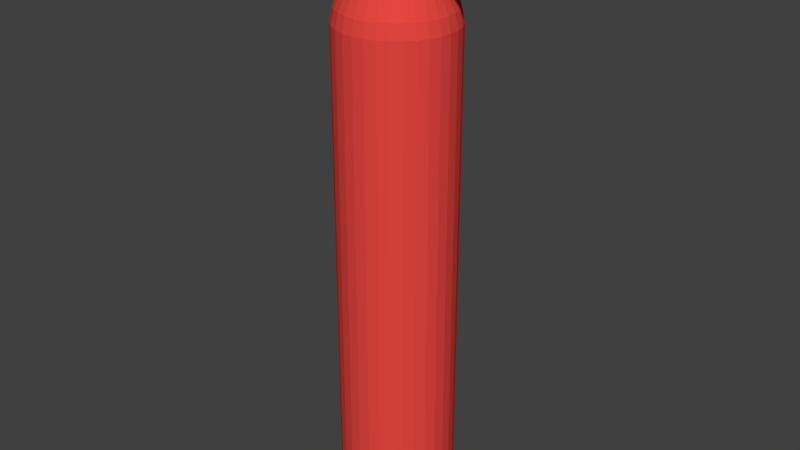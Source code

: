 # Source: Fire.blend  (saved by Blender 2.75.0; exported with 4.5.12 LTS)
import bpy
from mathutils import Matrix  # noqa: F401  (used for matrix-valued properties, if any)

bpy.ops.wm.read_factory_settings(use_empty=True)
scene = bpy.context.scene
scene.name = 'Scene'

# ---- collections
col_collection_1 = bpy.data.collections.new('Collection 1'); scene.collection.children.link(col_collection_1)

# ---- materials (node trees are filled in below, after node groups)
mat_fire_base = bpy.data.materials.new('Fire_Base')
mat_fire_base.alpha_threshold = 0.0
mat_fire_base.use_transparent_shadow = False
mat_fire_base.diffuse_color = (0.8, 0.0621, 0.05222, 1.0)
mat_fire_base.roughness = 0.5
mat_fire_platic = bpy.data.materials.new('Fire_Platic')
mat_fire_platic.alpha_threshold = 0.0
mat_fire_platic.use_transparent_shadow = False
mat_fire_platic.diffuse_color = (0.0, 0.0, 0.0, 1.0)
mat_fire_platic.roughness = 0.5

# ---- material node trees

# ---- world
world_world = bpy.data.worlds.new('World'); scene.world = world_world
world_world.color = (0.05088, 0.05088, 0.05088)
world_world.use_sun_shadow = False
world_world.sun_shadow_jitter_overblur = 0.0
world_world.cycles.sampling_method = 'MANUAL'
world_world.cycles.sample_map_resolution = 256

# ---- meshes
me_circle = bpy.data.meshes.new('Circle')
me_circle.from_pydata([(0.0, 0.25, 0.0), (-0.04877, 0.2452, 0.0), (-0.09567, 0.231, 0.0), (-0.1389, 0.2079, 0.0), (-0.1768, 0.1768, 0.0), (-0.2079, 0.1389, 0.0), (-0.231, 0.09567, 0.0), (-0.2452, 0.04877, 0.0), (-0.25, 1.887e-08, 0.0), (-0.2452, -0.04877, 0.0), (-0.231, -0.09567, 0.0), (-0.2079, -0.1389, 0.0), (-0.1768, -0.1768, 0.0), (-0.1389, -0.2079, 0.0), (-0.09567, -0.231, 0.0), (-0.04877, -0.2452, 0.0), (8.146e-08, -0.25, 0.0), (0.04877, -0.2452, 0.0), (0.09567, -0.231, 0.0), (0.1389, -0.2079, 0.0), (0.1768, -0.1768, 0.0), (0.2079, -0.1389, 0.0), (0.231, -0.09567, 0.0), (0.2452, -0.04877, 0.0), (0.25, 2.414e-07, 0.0), (0.2452, 0.04877, 0.0), (0.231, 0.09567, 0.0), (0.2079, 0.1389, 0.0), (0.1768, 0.1768, 0.0), (0.1389, 0.2079, 0.0), (0.09567, 0.231, 0.0), (0.04877, 0.2452, 0.0), (0.0, 0.25, 2.124), (-0.04877, 0.2452, 2.124), (-0.09567, 0.231, 2.124), (-0.1389, 0.2079, 2.124), (-0.1768, 0.1768, 2.124), (-0.2079, 0.1389, 2.124), (-0.231, 0.09567, 2.124), (-0.2452, 0.04877, 2.124), (-0.25, 1.887e-08, 2.124), (-0.2452, -0.04877, 2.124), (-0.231, -0.09567, 2.124), (-0.2079, -0.1389, 2.124), (-0.1768, -0.1768, 2.124), (-0.1389, -0.2079, 2.124), (-0.09567, -0.231, 2.124), (-0.04877, -0.2452, 2.124), (8.146e-08, -0.25, 2.124), (0.04877, -0.2452, 2.124), (0.09567, -0.231, 2.124), (0.1389, -0.2079, 2.124), (0.1768, -0.1768, 2.124), (0.2079, -0.1389, 2.124), (0.231, -0.09567, 2.124), (0.2452, -0.04877, 2.124), (0.25, 2.414e-07, 2.124), (0.2452, 0.04877, 2.124), (0.231, 0.09567, 2.124), (0.2079, 0.1389, 2.124), (0.1768, 0.1768, 2.124), (0.1389, 0.2079, 2.124), (0.09567, 0.231, 2.124), (0.04877, 0.2452, 2.124), (-0.02516, -0.02516, 2.536), (-0.02516, -0.02516, 2.413), (0.02516, 0.02516, 2.413), (-0.01977, 0.02958, 2.413), (0.01361, -0.03287, 2.413), (-0.03489, 0.006941, 2.413), (0.03489, -0.006941, 2.413), (0.03287, 0.01361, 2.413), (-0.006941, 0.03489, 2.413), (-1.401e-08, -0.03558, 2.413), (0.006941, 0.03489, 2.413), (0.02516, -0.02516, 2.413), (-0.03489, -0.006941, 2.413), (0.03489, 0.006941, 2.413), (-0.01361, -0.03287, 2.413), (-2.56e-08, 0.03558, 2.413), (0.01977, 0.02958, 2.413), (-0.02516, 0.02516, 2.413), (-0.03287, 0.01361, 2.413), (0.03287, -0.01361, 2.413), (-0.02958, -0.01977, 2.413), (0.02958, 0.01977, 2.413), (-0.01361, 0.03287, 2.413), (0.006941, -0.03489, 2.413), (0.01977, -0.02958, 2.413), (-0.03558, 6.387e-08, 2.413), (0.03558, 9.554e-08, 2.413), (-0.01977, -0.02958, 2.413), (-0.006941, -0.03489, 2.413), (0.01361, 0.03287, 2.413), (-0.02958, 0.01977, 2.413), (0.02958, -0.01977, 2.413), (-0.03287, -0.01361, 2.413), (-0.1674, -0.1674, 2.185), (-0.1365, -0.1365, 2.279), (-0.0728, -0.0728, 2.373), (0.2322, 0.04619, 2.185), (0.1893, 0.03765, 2.279), (0.101, 0.02009, 2.373), (-1.945e-09, 0.2368, 2.185), (-8.005e-09, 0.193, 2.279), (-1.784e-08, 0.103, 2.373), (0.09512, 0.0394, 2.373), (0.1783, 0.07385, 2.279), (0.2188, 0.09061, 2.185), (-0.0572, -0.08561, 2.373), (-0.1072, -0.1605, 2.279), (-0.1315, -0.1969, 2.185), (0.08561, 0.0572, 2.373), (0.1605, 0.1072, 2.279), (0.1969, 0.1315, 2.185), (-0.0394, -0.09512, 2.373), (-0.07385, -0.1783, 2.279), (-0.09061, -0.2188, 2.185), (-0.02009, 0.101, 2.373), (-0.03765, 0.1893, 2.279), (-0.04619, 0.2322, 2.185), (0.0728, 0.0728, 2.373), (0.1365, 0.1365, 2.279), (0.1674, 0.1674, 2.185), (-0.02009, -0.101, 2.373), (-0.03765, -0.1893, 2.279), (-0.04619, -0.2322, 2.185), (-0.0394, 0.09512, 2.373), (-0.07385, 0.1783, 2.279), (-0.09061, 0.2188, 2.185), (0.0572, 0.08561, 2.373), (0.1072, 0.1605, 2.279), (0.1315, 0.1969, 2.185), (1.571e-08, -0.103, 2.373), (5.488e-08, -0.193, 2.279), (7.521e-08, -0.2368, 2.185), (-0.0572, 0.08561, 2.373), (-0.1072, 0.1605, 2.279), (-0.1315, 0.1969, 2.185), (0.0394, 0.09512, 2.373), (0.07385, 0.1783, 2.279), (0.09061, 0.2188, 2.185), (0.02009, -0.101, 2.373), (0.03765, -0.1893, 2.279), (0.04619, -0.2322, 2.185), (-0.0728, 0.0728, 2.373), (-0.1365, 0.1365, 2.279), (-0.1674, 0.1674, 2.185), (0.02009, 0.101, 2.373), (0.03765, 0.1893, 2.279), (0.04619, 0.2322, 2.185), (0.0394, -0.09512, 2.373), (0.07385, -0.1783, 2.279), (0.09061, -0.2188, 2.185), (-0.08561, 0.0572, 2.373), (-0.1605, 0.1072, 2.279), (-0.1969, 0.1315, 2.185), (0.0572, -0.08561, 2.373), (0.1072, -0.1605, 2.279), (0.1315, -0.1969, 2.185), (-0.09512, 0.0394, 2.373), (-0.1783, 0.07385, 2.279), (-0.2188, 0.09061, 2.185), (0.0728, -0.0728, 2.373), (0.1365, -0.1365, 2.279), (0.1674, -0.1674, 2.185), (-0.101, 0.02009, 2.373), (-0.1893, 0.03765, 2.279), (-0.2322, 0.04619, 2.185), (0.08561, -0.0572, 2.373), (0.1605, -0.1072, 2.279), (0.1969, -0.1315, 2.185), (-0.103, 4.806e-08, 2.373), (-0.193, 2.905e-08, 2.279), (-0.2368, 2.003e-08, 2.185), (0.09512, -0.0394, 2.373), (0.1783, -0.07385, 2.279), (0.2188, -0.09061, 2.185), (-0.101, -0.02009, 2.373), (-0.1893, -0.03765, 2.279), (-0.2322, -0.04619, 2.185), (0.101, -0.02009, 2.373), (0.1893, -0.03765, 2.279), (0.2322, -0.04619, 2.185), (-0.09512, -0.0394, 2.373), (-0.1783, -0.07385, 2.279), (-0.2188, -0.09061, 2.185), (0.103, 1.397e-07, 2.373), (0.193, 2.008e-07, 2.279), (0.2368, 2.308e-07, 2.185), (-0.08561, -0.0572, 2.373), (-0.1605, -0.1072, 2.279), (-0.1969, -0.1315, 2.185), (0.02516, 0.02516, 2.536), (-0.01977, 0.02958, 2.536), (0.01361, -0.03287, 2.536), (-0.03489, 0.006941, 2.536), (0.03489, -0.006941, 2.536), (0.03287, 0.01361, 2.536), (-0.006941, 0.03489, 2.536), (-1.401e-08, -0.03558, 2.536), (0.006941, 0.03489, 2.536), (0.02516, -0.02516, 2.536), (-0.03489, -0.006941, 2.536), (0.03489, 0.006941, 2.536), (-0.01361, -0.03287, 2.536), (-2.56e-08, 0.03558, 2.536), (0.01977, 0.02958, 2.536), (-0.02516, 0.02516, 2.536), (-0.03287, 0.01361, 2.536), (0.03287, -0.01361, 2.536), (-0.02958, -0.01977, 2.536), (0.02958, 0.01977, 2.536), (-0.01361, 0.03287, 2.536), (0.006941, -0.03489, 2.536), (0.01977, -0.02958, 2.536), (-0.03558, 6.387e-08, 2.536), (0.03558, 9.554e-08, 2.536), (-0.01977, -0.02958, 2.536), (-0.006941, -0.03489, 2.536), (0.01361, 0.03287, 2.536), (-0.02958, 0.01977, 2.536), (0.02958, -0.01977, 2.536), (-0.03287, -0.01361, 2.536), (-0.03489, 0.006941, 2.454), (-0.03489, 0.006941, 2.495), (-0.03558, 6.387e-08, 2.495), (-0.03558, 6.387e-08, 2.454), (-0.01361, 0.03287, 2.454), (-0.01361, 0.03287, 2.495), (-0.01977, 0.02958, 2.495), (-0.01977, 0.02958, 2.454), (0.03287, -0.01361, 2.454), (0.03287, -0.01361, 2.495), (0.03489, -0.006941, 2.495), (0.03489, -0.006941, 2.454), (0.02958, 0.01977, 2.454), (0.02958, 0.01977, 2.495), (0.02516, 0.02516, 2.495), (0.02516, 0.02516, 2.454), (-2.56e-08, 0.03558, 2.454), (-2.56e-08, 0.03558, 2.495), (-0.006941, 0.03489, 2.495), (-0.006941, 0.03489, 2.454), (0.01977, -0.02958, 2.454), (0.01977, -0.02958, 2.495), (0.02516, -0.02516, 2.495), (0.02516, -0.02516, 2.454), (0.03558, 9.554e-08, 2.454), (0.03558, 9.554e-08, 2.495), (0.03489, 0.006941, 2.495), (0.03489, 0.006941, 2.454), (-0.03287, -0.01361, 2.454), (-0.03287, -0.01361, 2.495), (-0.02958, -0.01977, 2.495), (-0.02958, -0.01977, 2.454), (0.01361, 0.03287, 2.454), (0.01361, 0.03287, 2.495), (0.006941, 0.03489, 2.495), (0.006941, 0.03489, 2.454), (0.02958, -0.01977, 2.454), (0.02958, -0.01977, 2.495), (0.01977, 0.02958, 2.495), (0.01977, 0.02958, 2.454), (0.01361, -0.03287, 2.454), (0.01361, -0.03287, 2.495), (0.03287, 0.01361, 2.454), (0.03287, 0.01361, 2.495), (-1.401e-08, -0.03558, 2.454), (-1.401e-08, -0.03558, 2.495), (0.006941, -0.03489, 2.495), (0.006941, -0.03489, 2.454), (-0.03489, -0.006941, 2.454), (-0.03489, -0.006941, 2.495), (-0.01361, -0.03287, 2.454), (-0.01361, -0.03287, 2.495), (-0.006941, -0.03489, 2.495), (-0.006941, -0.03489, 2.454), (-0.03287, 0.01361, 2.454), (-0.03287, 0.01361, 2.495), (-0.02516, -0.02516, 2.495), (-0.02516, -0.02516, 2.454), (-0.01977, -0.02958, 2.454), (-0.01977, -0.02958, 2.495), (-0.02958, 0.01977, 2.454), (-0.02958, 0.01977, 2.495), (-0.02516, 0.02516, 2.495), (-0.02516, 0.02516, 2.454), (0.3997, -0.06539, 2.376), (0.3997, -0.06539, 2.573), (0.4095, -0.03334, 2.573), (0.4095, -0.03334, 2.376), (0.384, 0.09494, 2.376), (0.384, 0.09494, 2.573), (0.4128, 1.623e-07, 2.376), (0.4128, 1.623e-07, 2.573), (0.4095, 0.03334, 2.573), (0.4095, 0.03334, 2.376), (0.384, -0.09494, 2.376), (0.384, -0.09494, 2.573), (0.3997, 0.06539, 2.376), (0.3997, 0.06539, 2.573), (-0.2251, 0.02964, 2.454), (-0.2251, 0.02964, 2.495), (-0.2258, 0.0227, 2.495), (-0.2258, 0.0227, 2.454), (-0.2251, 0.01576, 2.454), (-0.2251, 0.01576, 2.495), (-0.223, 0.03632, 2.454), (-0.223, 0.03632, 2.495), (-0.3835, 0.04849, 2.279), (-0.3835, 0.04849, 2.309), (-0.384, 0.04337, 2.309), (-0.384, 0.04337, 2.279), (-0.3835, 0.03825, 2.279), (-0.3835, 0.03825, 2.309), (-0.382, 0.05341, 2.279), (-0.382, 0.05341, 2.309), (-0.3312, 0.03648, 2.337), (-0.2785, 0.02959, 2.396), (-0.2779, 0.03593, 2.396), (-0.3307, 0.04221, 2.337), (-0.3307, 0.03076, 2.337), (-0.2779, 0.02326, 2.396), (-0.276, 0.04201, 2.396), (-0.329, 0.04771, 2.337), (-0.3307, 0.03076, 2.371), (-0.2779, 0.02326, 2.433), (-0.2785, 0.02959, 2.433), (-0.3312, 0.03648, 2.371), (-0.3307, 0.04221, 2.371), (-0.2779, 0.03593, 2.433), (-0.329, 0.04771, 2.371), (-0.276, 0.04201, 2.433)], [], [(18, 17, 49, 50), (5, 4, 36, 37), (0, 31, 63, 32), (19, 18, 50, 51), (6, 5, 37, 38), (20, 19, 51, 52), (7, 6, 38, 39), (21, 20, 52, 53), (8, 7, 39, 40), (22, 21, 53, 54), (9, 8, 40, 41), (23, 22, 54, 55), (10, 9, 41, 42), (24, 23, 55, 56), (11, 10, 42, 43), (25, 24, 56, 57), (12, 11, 43, 44), (26, 25, 57, 58), (13, 12, 44, 45), (27, 26, 58, 59), (14, 13, 45, 46), (1, 0, 32, 33), (28, 27, 59, 60), (15, 14, 46, 47), (2, 1, 33, 34), (29, 28, 60, 61), (16, 15, 47, 48), (3, 2, 34, 35), (30, 29, 61, 62), (17, 16, 48, 49), (4, 3, 35, 36), (31, 30, 62, 63), (172, 166, 69, 89), (105, 148, 74, 79), (139, 130, 80, 93), (121, 112, 85, 66), (102, 187, 90, 77), (238, 237, 212, 193), (249, 234, 197, 217), (270, 269, 200, 214), (254, 253, 223, 211), (106, 102, 77, 71), (234, 233, 210, 197), (233, 261, 222, 210), (160, 154, 94, 82), (145, 136, 67, 81), (127, 118, 72, 86), (226, 225, 196, 216), (269, 276, 219, 200), (262, 238, 193, 207), (148, 139, 93, 74), (130, 121, 66, 80), (112, 106, 71, 85), (283, 280, 64, 218), (166, 160, 82, 69), (286, 230, 194, 208), (253, 273, 203, 223), (258, 257, 220, 201), (273, 226, 216, 203), (245, 265, 195, 215), (154, 145, 81, 94), (136, 127, 86, 67), (118, 105, 79, 72), (257, 262, 207, 220), (225, 279, 209, 196), (109, 99, 65, 91), (267, 250, 204, 198), (115, 109, 91, 78), (265, 270, 214, 195), (241, 258, 201, 206), (124, 115, 78, 92), (276, 275, 205, 219), (285, 286, 208, 221), (133, 124, 92, 73), (261, 246, 202, 222), (250, 249, 217, 204), (142, 133, 73, 87), (229, 242, 199, 213), (237, 267, 198, 212), (151, 142, 87, 68), (246, 245, 215, 202), (280, 254, 211, 64), (157, 151, 68, 88), (242, 241, 206, 199), (163, 157, 88, 75), (275, 283, 218, 205), (169, 163, 75, 95), (279, 285, 221, 209), (175, 169, 95, 83), (178, 172, 89, 76), (181, 175, 83, 70), (184, 178, 76, 96), (187, 181, 70, 90), (190, 184, 96, 84), (230, 229, 213, 194), (99, 190, 84, 65), (44, 43, 192, 97), (97, 192, 191, 98), (98, 191, 190, 99), (43, 42, 186, 192), (192, 186, 185, 191), (191, 185, 184, 190), (56, 55, 183, 189), (189, 183, 182, 188), (188, 182, 181, 187), (42, 41, 180, 186), (186, 180, 179, 185), (185, 179, 178, 184), (55, 54, 177, 183), (183, 177, 176, 182), (182, 176, 175, 181), (41, 40, 174, 180), (180, 174, 173, 179), (179, 173, 172, 178), (54, 53, 171, 177), (177, 171, 170, 176), (176, 170, 169, 175), (53, 52, 165, 171), (171, 165, 164, 170), (170, 164, 163, 169), (52, 51, 159, 165), (165, 159, 158, 164), (164, 158, 157, 163), (51, 50, 153, 159), (159, 153, 152, 158), (158, 152, 151, 157), (50, 49, 144, 153), (153, 144, 143, 152), (152, 143, 142, 151), (49, 48, 135, 144), (144, 135, 134, 143), (143, 134, 133, 142), (48, 47, 126, 135), (135, 126, 125, 134), (134, 125, 124, 133), (47, 46, 117, 126), (126, 117, 116, 125), (125, 116, 115, 124), (46, 45, 111, 117), (117, 111, 110, 116), (116, 110, 109, 115), (45, 44, 97, 111), (111, 97, 98, 110), (110, 98, 99, 109), (33, 32, 103, 120), (120, 103, 104, 119), (119, 104, 105, 118), (35, 34, 129, 138), (138, 129, 128, 137), (137, 128, 127, 136), (37, 36, 147, 156), (156, 147, 146, 155), (155, 146, 145, 154), (39, 38, 162, 168), (168, 162, 161, 167), (167, 161, 160, 166), (59, 58, 108, 114), (114, 108, 107, 113), (113, 107, 106, 112), (61, 60, 123, 132), (132, 123, 122, 131), (131, 122, 121, 130), (63, 62, 141, 150), (150, 141, 140, 149), (149, 140, 139, 148), (34, 33, 120, 129), (129, 120, 119, 128), (128, 119, 118, 127), (36, 35, 138, 147), (147, 138, 137, 146), (146, 137, 136, 145), (38, 37, 156, 162), (162, 156, 155, 161), (161, 155, 154, 160), (58, 57, 100, 108), (108, 100, 101, 107), (107, 101, 102, 106), (57, 56, 189, 100), (100, 189, 188, 101), (101, 188, 187, 102), (60, 59, 114, 123), (123, 114, 113, 122), (122, 113, 112, 121), (62, 61, 132, 141), (141, 132, 131, 140), (140, 131, 130, 139), (32, 63, 150, 103), (103, 150, 149, 104), (104, 149, 148, 105), (40, 39, 168, 174), (174, 168, 167, 173), (173, 167, 166, 172), (216, 196, 209, 221, 208, 194, 213, 199, 206, 201, 220, 207, 193, 212, 198, 204, 217, 197, 210, 222, 202, 215, 195, 214, 200, 219, 205, 218, 64, 211, 223, 203), (67, 86, 228, 231), (231, 228, 229, 230), (82, 94, 284, 278), (278, 284, 285, 279), (78, 91, 282, 274), (274, 282, 283, 275), (72, 79, 240, 243), (243, 240, 241, 242), (65, 84, 255, 281), (281, 255, 254, 280), (75, 88, 244, 247), (247, 244, 245, 246), (85, 71, 266, 236), (234, 249, 295, 290), (86, 72, 243, 228), (228, 243, 242, 229), (77, 90, 248, 251), (261, 233, 289, 299), (95, 75, 247, 260), (260, 247, 246, 261), (94, 81, 287, 284), (284, 287, 286, 285), (92, 78, 274, 277), (277, 274, 275, 276), (79, 74, 259, 240), (240, 259, 258, 241), (68, 87, 271, 264), (264, 271, 270, 265), (71, 77, 251, 266), (251, 248, 294, 297), (69, 82, 278, 224), (227, 224, 302, 305), (93, 80, 263, 256), (256, 263, 262, 257), (88, 68, 264, 244), (244, 264, 265, 245), (76, 89, 227, 272), (224, 278, 308, 302), (74, 93, 256, 259), (259, 256, 257, 258), (96, 76, 272, 252), (252, 272, 273, 253), (81, 67, 231, 287), (287, 231, 230, 286), (91, 65, 281, 282), (282, 281, 280, 283), (80, 66, 239, 263), (263, 239, 238, 262), (73, 92, 277, 268), (268, 277, 276, 269), (89, 69, 224, 227), (272, 227, 305, 306), (83, 95, 260, 232), (237, 236, 292, 293), (70, 83, 232, 235), (248, 235, 291, 294), (84, 96, 252, 255), (255, 252, 253, 254), (87, 73, 268, 271), (271, 268, 269, 270), (90, 70, 235, 248), (232, 260, 298, 288), (66, 85, 236, 239), (239, 236, 237, 238), (249, 250, 296, 295), (235, 232, 288, 291), (260, 261, 299, 298), (233, 234, 290, 289), (236, 266, 300, 292), (267, 237, 293, 301), (266, 251, 297, 300), (250, 267, 301, 296), (321, 325, 316, 310), (322, 318, 313, 314), (318, 321, 310, 313), (226, 273, 307, 304), (278, 279, 309, 308), (279, 225, 303, 309), (225, 226, 304, 303), (273, 272, 306, 307), (310, 316, 317, 311), (314, 313, 312, 315), (313, 310, 311, 312), (326, 322, 314, 315), (330, 329, 312, 311), (329, 326, 315, 312), (332, 330, 311, 317), (325, 332, 317, 316), (308, 309, 333, 324), (324, 333, 332, 325), (309, 303, 331, 333), (333, 331, 330, 332), (304, 307, 327, 328), (328, 327, 326, 329), (303, 304, 328, 331), (331, 328, 329, 330), (307, 306, 323, 327), (327, 323, 322, 326), (305, 302, 320, 319), (319, 320, 321, 318), (306, 305, 319, 323), (323, 319, 318, 322), (302, 308, 324, 320), (320, 324, 325, 321), (1, 2, 3, 4, 5, 6, 7, 8, 9, 10, 11, 12, 13, 14, 15, 16, 17, 18, 19, 20, 21, 22, 23, 24, 25, 26, 27, 28, 29, 30, 31, 0)])
me_circle.polygons.foreach_set('material_index', [0, 0, 0, 0, 0, 0, 0, 0, 0, 0, 0, 0, 0, 0, 0, 0, 0, 0, 0, 0, 0, 0, 0, 0, 0, 0, 0, 0, 0, 0, 0, 0, 0, 0, 0, 0, 0, 1, 1, 1, 1, 0, 1, 1, 0, 0, 0, 1, 1, 1, 0, 0, 0, 1, 0, 1, 1, 1, 1, 1, 0, 0, 0, 1, 1, 0, 1, 0, 1, 1, 0, 1, 1, 0, 1, 1, 0, 1, 1, 0, 1, 1, 0, 1, 0, 1, 0, 1, 0, 0, 0, 0, 0, 0, 1, 0, 0, 0, 0, 0, 0, 0, 0, 0, 0, 0, 0, 0, 0, 0, 0, 0, 0, 0, 0, 0, 0, 0, 0, 0, 0, 0, 0, 0, 0, 0, 0, 0, 0, 0, 0, 0, 0, 0, 0, 0, 0, 0, 0, 0, 0, 0, 0, 0, 0, 0, 0, 0, 0, 0, 0, 0, 0, 0, 0, 0, 0, 0, 0, 0, 0, 0, 0, 0, 0, 0, 0, 0, 0, 0, 0, 0, 0, 0, 0, 0, 0, 0, 0, 0, 0, 0, 0, 0, 0, 0, 0, 0, 0, 0, 0, 0, 1, 1, 1, 1, 1, 1, 1, 1, 1, 1, 1, 1, 1, 1, 1, 1, 1, 1, 1, 1, 1, 1, 1, 1, 1, 1, 1, 1, 1, 1, 1, 1, 1, 1, 1, 1, 1, 1, 1, 1, 1, 1, 1, 1, 1, 1, 1, 1, 1, 1, 1, 1, 1, 1, 1, 1, 1, 1, 1, 1, 1, 1, 1, 1, 1, 1, 1, 1, 1, 1, 1, 1, 1, 1, 1, 1, 1, 1, 1, 1, 1, 1, 1, 1, 1, 1, 1, 1, 1, 1, 1, 1, 1, 1, 1, 1, 1, 1, 1, 1, 1, 1, 1, 1, 1, 0])
me_circle.materials.append(mat_fire_base)
me_circle.materials.append(mat_fire_platic)
me_circle.use_remesh_preserve_volume = False
me_circle.use_remesh_preserve_attributes = False
me_circle.use_mirror_vertex_groups = False
me_circle.update()

# ---- objects
ob_fire = bpy.data.objects.new('Fire', me_circle)

# ---- transforms, parenting, visibility, modifiers, constraints
ob_fire.location = (0.0, 0.0, 0.0)
ob_fire.scale = (0.4, 0.4, 0.4)
ob_fire.lineart.crease_threshold = 0.0

# ---- collection membership
col_collection_1.objects.link(ob_fire)

# ---- scene / render settings (as saved in the file)
scene.frame_start = 1; scene.frame_end = 250; scene.frame_set(1)
scene.render.engine = 'BLENDER_EEVEE_NEXT'
scene.render.resolution_percentage = 50
scene.render.dither_intensity = 0.0
scene.cycles.use_denoising = False
scene.cycles.samples = 10
scene.cycles.sampling_pattern = 'TABULATED_SOBOL'
scene.cycles.light_sampling_threshold = 0.0
scene.cycles.use_adaptive_sampling = False
scene.cycles.use_light_tree = False
scene.cycles.blur_glossy = 0.0
scene.cycles.pixel_filter_type = 'GAUSSIAN'
scene.cycles.sample_clamp_indirect = 0.0
scene.view_settings.view_transform = 'Standard'
bpy.context.view_layer.update()

# ---- added for rendering (the .blend has no active camera and no usable light): camera, sun
cam_auto = bpy.data.cameras.new('AutoCamera')
cam_auto.lens = 50.0
cam_auto.sensor_width = 36.0
cam_auto.clip_end = 1000.0
ob_auto_camera = bpy.data.objects.new('AutoCamera', cam_auto)
scene.collection.objects.link(ob_auto_camera)
ob_auto_camera.location = (1.01965, -1.21668, 1.32573)
ob_auto_camera.rotation_euler = (1.09748, -7.21219e-08, 0.694738)
scene.camera = ob_auto_camera
light_auto_sun = bpy.data.lights.new('AutoSun', 'SUN')
light_auto_sun.energy = 3.0
light_auto_sun.angle = 0.0523599
ob_auto_sun = bpy.data.objects.new('AutoSun', light_auto_sun)
scene.collection.objects.link(ob_auto_sun)
ob_auto_sun.rotation_euler = (0.872665, 0.174533, 0.523599)
bpy.context.view_layer.update()
